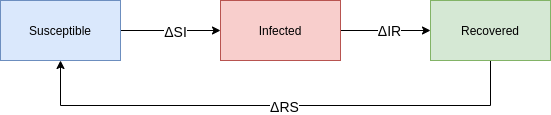

The diagram above was exported from draw.io. Its source (the exported page's mxGraphModel, read from the mxfile embedded in the PNG):
<mxGraphModel dx="728" dy="457" grid="1" gridSize="10" guides="1" tooltips="1" connect="1" arrows="1" fold="1" page="1" pageScale="1" pageWidth="1100" pageHeight="850" math="0" shadow="0">
  <root>
    <mxCell id="0" />
    <mxCell id="1" parent="0" />
    <mxCell id="NwU7EICCzS8YlqO4OPgv-5" style="edgeStyle=orthogonalEdgeStyle;rounded=0;orthogonalLoop=1;jettySize=auto;html=1;entryX=0;entryY=0.5;entryDx=0;entryDy=0;" edge="1" parent="1" source="NwU7EICCzS8YlqO4OPgv-1" target="NwU7EICCzS8YlqO4OPgv-3">
      <mxGeometry relative="1" as="geometry" />
    </mxCell>
    <mxCell id="NwU7EICCzS8YlqO4OPgv-10" value="&lt;span style=&quot;font-family: &amp;#34;roboto&amp;#34; , &amp;#34;arial&amp;#34; , sans-serif ; font-size: 14px&quot;&gt;ΔSI&lt;/span&gt;" style="edgeLabel;html=1;align=center;verticalAlign=middle;resizable=0;points=[];" vertex="1" connectable="0" parent="NwU7EICCzS8YlqO4OPgv-5">
      <mxGeometry x="0.096" y="-1" relative="1" as="geometry">
        <mxPoint as="offset" />
      </mxGeometry>
    </mxCell>
    <mxCell id="NwU7EICCzS8YlqO4OPgv-1" value="Susceptible" style="rounded=0;whiteSpace=wrap;html=1;fillColor=#dae8fc;strokeColor=#6c8ebf;" vertex="1" parent="1">
      <mxGeometry x="330" y="425" width="120" height="60" as="geometry" />
    </mxCell>
    <mxCell id="NwU7EICCzS8YlqO4OPgv-6" style="edgeStyle=orthogonalEdgeStyle;rounded=0;orthogonalLoop=1;jettySize=auto;html=1;entryX=0;entryY=0.5;entryDx=0;entryDy=0;" edge="1" parent="1" source="NwU7EICCzS8YlqO4OPgv-3" target="NwU7EICCzS8YlqO4OPgv-4">
      <mxGeometry relative="1" as="geometry" />
    </mxCell>
    <mxCell id="NwU7EICCzS8YlqO4OPgv-13" value="&lt;span style=&quot;font-family: &amp;#34;roboto&amp;#34; , &amp;#34;arial&amp;#34; , sans-serif ; font-size: 14px&quot;&gt;ΔIR&lt;/span&gt;" style="edgeLabel;html=1;align=center;verticalAlign=middle;resizable=0;points=[];" vertex="1" connectable="0" parent="NwU7EICCzS8YlqO4OPgv-6">
      <mxGeometry x="0.0933" relative="1" as="geometry">
        <mxPoint as="offset" />
      </mxGeometry>
    </mxCell>
    <mxCell id="NwU7EICCzS8YlqO4OPgv-3" value="Infected" style="rounded=0;whiteSpace=wrap;html=1;fillColor=#f8cecc;strokeColor=#b85450;" vertex="1" parent="1">
      <mxGeometry x="550" y="425" width="120" height="60" as="geometry" />
    </mxCell>
    <mxCell id="NwU7EICCzS8YlqO4OPgv-9" style="edgeStyle=orthogonalEdgeStyle;rounded=0;orthogonalLoop=1;jettySize=auto;html=1;entryX=0.5;entryY=1;entryDx=0;entryDy=0;" edge="1" parent="1" source="NwU7EICCzS8YlqO4OPgv-4" target="NwU7EICCzS8YlqO4OPgv-1">
      <mxGeometry relative="1" as="geometry">
        <Array as="points">
          <mxPoint x="820" y="530" />
          <mxPoint x="390" y="530" />
        </Array>
      </mxGeometry>
    </mxCell>
    <mxCell id="NwU7EICCzS8YlqO4OPgv-12" value="&lt;span style=&quot;font-family: &amp;#34;roboto&amp;#34; , &amp;#34;arial&amp;#34; , sans-serif ; font-size: 14px&quot;&gt;ΔRS&lt;/span&gt;" style="edgeLabel;html=1;align=center;verticalAlign=middle;resizable=0;points=[];" vertex="1" connectable="0" parent="NwU7EICCzS8YlqO4OPgv-9">
      <mxGeometry x="-0.0346" y="1" relative="1" as="geometry">
        <mxPoint as="offset" />
      </mxGeometry>
    </mxCell>
    <mxCell id="NwU7EICCzS8YlqO4OPgv-4" value="Recovered" style="rounded=0;whiteSpace=wrap;html=1;fillColor=#d5e8d4;strokeColor=#82b366;" vertex="1" parent="1">
      <mxGeometry x="760" y="425" width="120" height="60" as="geometry" />
    </mxCell>
  </root>
</mxGraphModel>